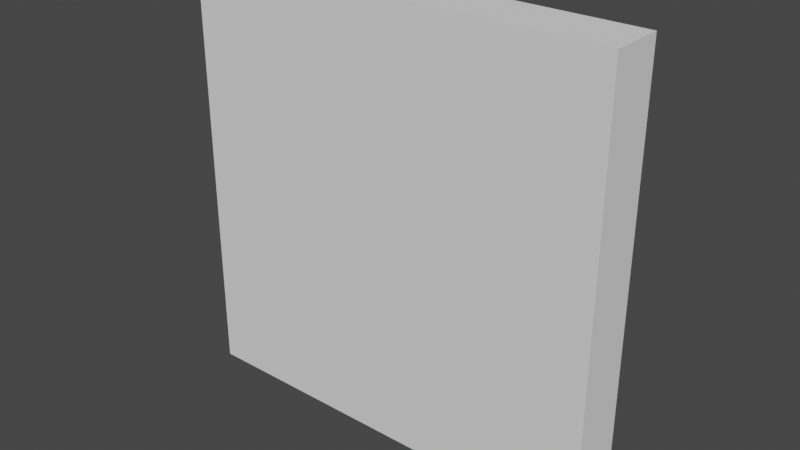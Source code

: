 # Source: building_wall_2x2_outside.blend  (saved by Blender 2.82.7; exported with 4.5.12 LTS)
import bpy
from mathutils import Matrix  # noqa: F401  (used for matrix-valued properties, if any)

bpy.ops.wm.read_factory_settings(use_empty=True)
scene = bpy.context.scene
scene.name = 'Scene'

# ---- collections
col_collection = bpy.data.collections.new('Collection'); scene.collection.children.link(col_collection)

# ---- world
world_world = bpy.data.worlds.new('World'); scene.world = world_world
world_world.use_nodes = True; world_world.node_tree.nodes.clear()
_N = world_world.node_tree.nodes; _L = world_world.node_tree.links
n0 = _N.new('ShaderNodeOutputWorld'); n0.name = 'World Output'; n0.location = (300, 300)
n1 = _N.new('ShaderNodeBackground'); n1.name = 'Background'; n1.location = (10, 300)
n1.inputs[0].default_value = (0.05088, 0.05088, 0.05088, 1.0)
_L.new(n1.outputs[0], n0.inputs[0])
n0.is_active_output = True
world_world.color = (0.05088, 0.05088, 0.05088)
world_world.use_sun_shadow = False
world_world.sun_shadow_jitter_overblur = 0.0

# ---- meshes
me_cube_001 = bpy.data.meshes.new('Cube.001')
me_cube_001.from_pydata([(0.0, -0.25, 0.0), (0.0, -0.25, 2.0), (2.0, -0.25, 0.0), (2.0, -0.25, 2.0), (2.0, 0.0, 0.0), (2.0, 0.0, 2.0), (-1.49e-08, 0.0, 0.0), (-1.49e-08, 0.0, 2.0)], [], [(2, 4, 6, 0), (4, 5, 7, 6), (4, 2, 3, 5), (2, 0, 1, 3), (3, 1, 7, 5), (6, 7, 1, 0)])
_uv = me_cube_001.uv_layers.new(name='UVMap')
_uv.uv.foreach_set('vector', [0.0, 0.0, 0.0, 0.0, 0.0, 0.0, 0.0, 0.0, 0.0, 0.0, 0.0, 0.0, 0.0, 0.0, 0.0, 0.0, 0.0, 0.0, 0.0, 0.0, 0.0, 0.0, 0.0, 0.0, 0.0, 0.0, 0.0, 0.0, 0.0, 0.0, 0.0, 0.0, 0.0, 0.0, 0.0, 0.0, 0.0, 0.0, 0.0, 0.0, 0.0, 0.0, 0.0, 0.0, 0.0, 0.0, 0.0, 0.0])
me_cube_001.use_remesh_fix_poles = True
me_cube_001.use_remesh_preserve_attributes = False
me_cube_001.use_mirror_vertex_groups = False
me_cube_001.update()

# ---- objects
ob_building_wall_2x2_outside = bpy.data.objects.new('building_wall_2x2_outside', me_cube_001)

# ---- transforms, parenting, visibility, modifiers, constraints
ob_building_wall_2x2_outside.location = (0.0, 0.0, 0.0)
ob_building_wall_2x2_outside.lineart.crease_threshold = 0.0

# ---- collection membership
col_collection.objects.link(ob_building_wall_2x2_outside)

# ---- scene / render settings (as saved in the file)
scene.frame_start = 1; scene.frame_end = 250; scene.frame_set(1)
scene.render.engine = 'BLENDER_EEVEE_NEXT'
scene.cycles.use_denoising = False
scene.cycles.samples = 128
scene.cycles.sampling_pattern = 'TABULATED_SOBOL'
scene.cycles.use_adaptive_sampling = False
scene.cycles.use_light_tree = False
scene.view_settings.view_transform = 'Filmic'
bpy.context.view_layer.update()

# ---- added for rendering (the .blend has no active camera and no usable light): camera, sun
cam_auto = bpy.data.cameras.new('AutoCamera')
cam_auto.lens = 50.0
cam_auto.sensor_width = 36.0
cam_auto.clip_end = 1000.0
ob_auto_camera = bpy.data.objects.new('AutoCamera', cam_auto)
scene.collection.objects.link(ob_auto_camera)
ob_auto_camera.location = (3.62713, -3.27756, 3.10171)
ob_auto_camera.rotation_euler = (1.09748, -7.21219e-08, 0.694738)
scene.camera = ob_auto_camera
light_auto_sun = bpy.data.lights.new('AutoSun', 'SUN')
light_auto_sun.energy = 3.0
light_auto_sun.angle = 0.0523599
ob_auto_sun = bpy.data.objects.new('AutoSun', light_auto_sun)
scene.collection.objects.link(ob_auto_sun)
ob_auto_sun.rotation_euler = (0.872665, 0.174533, 0.523599)
bpy.context.view_layer.update()
